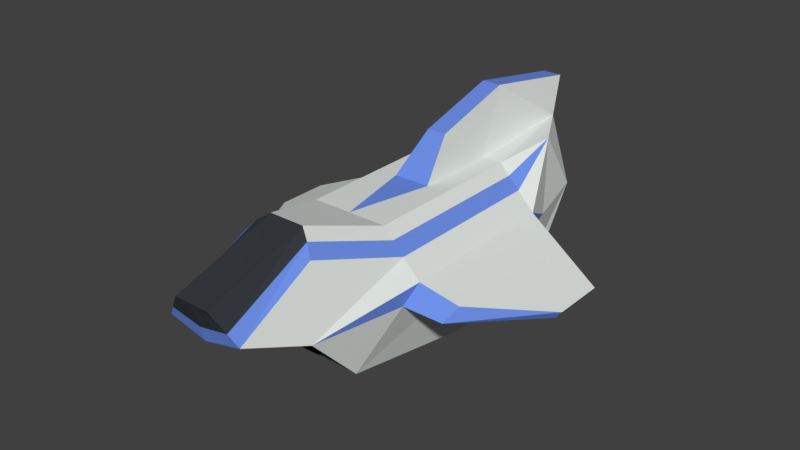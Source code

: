 # Source: ship.blend  (saved by Blender 2.79.0; exported with 4.5.12 LTS)
import bpy
from mathutils import Matrix  # noqa: F401  (used for matrix-valued properties, if any)

bpy.ops.wm.read_factory_settings(use_empty=True)
scene = bpy.context.scene
scene.name = 'Scene'

# ---- collections
col_collection_2 = bpy.data.collections.new('Collection 2'); scene.collection.children.link(col_collection_2)
col_collection_3 = bpy.data.collections.new('Collection 3'); scene.collection.children.link(col_collection_3)
col_collection_3.hide_render = True
col_collection_3.hide_viewport = True
col_collection_4 = bpy.data.collections.new('Collection 4'); scene.collection.children.link(col_collection_4)
col_collection_4.hide_render = True
col_collection_4.hide_viewport = True

# ---- materials (node trees are filled in below, after node groups)
mat_shipmain = bpy.data.materials.new('ShipMain')
mat_shipmain.alpha_threshold = 0.0
mat_shipmain.use_transparent_shadow = False
mat_shipmain.diffuse_color = (0.7446, 0.7842, 0.7544, 1.0)
mat_shipmain.roughness = 0.5
mat_shipmain.specular_intensity = 0.0
mat_shiphighlights = bpy.data.materials.new('ShipHighlights')
mat_shiphighlights.alpha_threshold = 0.0
mat_shiphighlights.use_transparent_shadow = False
mat_shiphighlights.diffuse_color = (0.1573, 0.2787, 0.8, 1.0)
mat_shiphighlights.roughness = 0.5
mat_shiphighlights.specular_intensity = 0.0
mat_shipglass = bpy.data.materials.new('ShipGlass')
mat_shipglass.alpha_threshold = 0.0
mat_shipglass.use_transparent_shadow = False
mat_shipglass.diffuse_color = (0.03776, 0.04358, 0.05141, 1.0)
mat_shipglass.roughness = 0.5
mat_shipglass.specular_intensity = 0.0
mat_shipinterior = bpy.data.materials.new('ShipInterior')
mat_shipinterior.alpha_threshold = 0.0
mat_shipinterior.use_transparent_shadow = False
mat_shipinterior.diffuse_color = (0.1299, 0.1299, 0.1299, 1.0)
mat_shipinterior.roughness = 0.5
mat_shipinterior.specular_intensity = 0.0
mat_shipglow = bpy.data.materials.new('ShipGlow')
mat_shipglow.alpha_threshold = 0.0
mat_shipglow.use_transparent_shadow = False
mat_shipglow.diffuse_color = (0.09001, 0.4385, 0.8, 1.0)
mat_shipglow.roughness = 0.5
mat_shipglow.specular_intensity = 0.0
mat_shipaccent = bpy.data.materials.new('ShipAccent')
mat_shipaccent.alpha_threshold = 0.0
mat_shipaccent.use_transparent_shadow = False
mat_shipaccent.diffuse_color = (0.3343, 0.3041, 0.2953, 1.0)
mat_shipaccent.roughness = 0.5
mat_shipaccent.specular_intensity = 0.0

# ---- material node trees

# ---- world
world_world = bpy.data.worlds.new('World'); scene.world = world_world
world_world.color = (0.05088, 0.05088, 0.05088)
world_world.use_sun_shadow = False
world_world.sun_shadow_jitter_overblur = 0.0
world_world.cycles.sampling_method = 'MANUAL'

# ---- meshes
me_cube_002 = bpy.data.meshes.new('Cube.002')
me_cube_002.from_pydata([(-1.615, -0.9888, 0.5542), (-1.615, 0.4758, -1.0), (-1.615, 8.582, 2.598), (-1.615, 8.582, -1.0), (-1.13, 6.992, 2.244), (-1.13, 4.547, 2.244), (-0.5216, -0.04055, 2.891), (-0.5216, -3.02, 1.979), (0.0, 10.13, 2.598), (0.0, 8.582, -1.0), (0.0, -0.9888, 0.5542), (0.0, 0.4758, -1.0), (-1.615, 6.992, -1.76), (0.0, 6.992, 2.244), (0.0, -0.04055, 2.891), (0.0, -3.02, 1.979), (0.0, 6.992, -1.76), (0.0, 4.547, 2.244), (-1.13, 2.109, 2.244), (-1.615, 4.547, -1.76), (0.0, 4.547, -1.76), (0.0, 2.109, 2.244), (-2.253, 6.992, 1.075), (-2.253, 4.547, 1.075), (-2.253, 2.109, 1.075), (-1.103, -0.4195, 2.341), (-1.138, -2.716, 1.142), (0.0, -2.716, 0.8699), (-1.755, 6.992, 1.599), (-1.755, 4.547, 1.599), (-1.755, 2.109, 1.599), (-1.615, 9.775, 0.7989), (0.0, 9.775, 0.7989), (-2.085, 6.992, 0.331), (-2.085, 4.547, 0.331), (-2.085, 1.68, 0.5304), (-4.662, 6.074, -0.122), (-4.829, 6.074, 0.1038), (-4.829, 4.528, 0.1038), (-3.282, 2.344, 0.6868), (-4.662, 4.528, -0.122), (-3.115, 1.915, 0.3388), (-0.7644, 8.582, -1.0), (-0.7644, -0.9888, 0.5542), (-0.7644, 4.547, -1.76), (-0.5349, 2.109, 2.244), (-0.2468, -0.04055, 2.891), (-0.5349, 4.547, 2.244), (-0.2468, -3.02, 1.979), (-0.7644, 10.13, 2.598), (-0.7644, 0.4758, -1.0), (-0.5349, 6.992, 2.244), (-0.7644, 6.992, -1.76), (-0.5386, -2.716, 0.9987), (-0.7644, 9.775, 0.7989), (0.0, 5.587, 3.303), (0.0, 8.032, 3.992), (-0.2835, 5.587, 3.303), (-0.2835, 11.17, 3.437), (0.0, 11.17, 3.437), (-0.2835, 8.032, 3.992), (0.0, 7.619, -1.46), (-0.8439, -0.2371, 2.662), (-0.8953, -2.836, 1.472), (0.0, -2.836, 1.307), (-1.615, 7.619, -1.46), (-2.002, 7.619, 1.675), (-1.424, 6.992, 1.942), (-1.424, 4.547, 1.942), (-1.424, 2.109, 1.942), (-1.9, 8.089, 0.5154), (-0.7644, 7.619, -1.46), (-0.4236, -2.836, 1.385), (-1.479, 0.4141, -0.9345), (-1.479, -0.9271, 0.4887), (-1.48, 3.242, -0.9345), (-1.48, 3.242, 0.4887), (-1.479, -0.6935, 0.4887), (-1.479, 0.6512, -0.9345), (-1.563, 3.242, -0.9345), (-1.563, 3.242, 0.4887), (-1.563, -0.4032, 0.3989), (-1.563, 0.7957, -0.843), (-1.48, 0.9919, 0.4887), (-1.48, 0.9919, -0.9345), (-1.563, 0.7964, 0.3989), (-1.48, 1.383, 0.4887), (-1.48, 1.383, -0.9345), (-1.563, 1.578, 0.3989), (-1.563, 1.578, -0.843), (-1.48, 2.772, 0.4887), (-1.48, 2.772, -0.9345), (-1.563, 2.599, 0.3989), (-1.563, 2.599, -0.843), (-1.512, 1.285, 0.3998), (-1.512, 1.09, 0.3998), (-1.512, 1.285, -0.8456), (-1.512, 1.09, -0.8456), (0.0, 0.4758, -1.0), (0.0, -0.9888, 0.5542), (0.0, 0.4141, -0.9345), (0.0, -0.9271, 0.4887), (0.0, 3.242, -0.9345), (0.0, 3.242, 0.5306), (0.0, 0.6512, -0.9345), (0.0, -0.6935, 0.4887), (0.0, 0.9919, -0.9345), (0.0, 0.9919, 0.5306), (0.0, 1.383, -0.9345), (0.0, 1.383, 0.5306), (0.0, 2.772, -0.9345), (0.0, 2.772, 0.5306), (-1.512, 3.125, -0.8456), (-1.512, 3.125, 0.3998), (-1.512, 2.889, 0.3998), (-1.512, 2.889, -0.8456), (-1.09, 3.242, -0.7675), (-0.9637, 3.254, 0.3217), (-0.3642, 3.242, -0.7675), (-0.4901, 3.254, 0.3217), (-1.09, 3.242, -0.8329), (-0.3642, 3.242, -0.8329), (-0.3991, 3.025, -0.8352), (-1.055, 3.025, -0.8352), (-0.3642, 3.242, -0.88), (-1.09, 3.242, -0.88), (-0.3991, 3.025, -0.8636), (-1.055, 3.025, -0.8636), (-1.09, 3.313, -0.7675), (-0.9637, 3.3, 0.3217), (-0.3642, 3.313, -0.7675), (-0.4901, 3.3, 0.3217), (-0.6557, 3.307, -0.3107), (-0.6557, 3.306, -0.214), (-0.4907, 3.307, -0.3107), (-0.4907, 3.306, -0.214), (-0.6289, 3.283, -0.3107), (-0.6289, 3.282, -0.214), (-0.5175, 3.283, -0.3107), (-0.5175, 3.282, -0.214), (-0.6152, 3.283, -0.2988), (-0.6152, 3.282, -0.2259), (-0.5312, 3.283, -0.2988), (-0.5312, 3.282, -0.2259), (-1.392, 0.8448, 0.5596), (-1.391, -0.4879, 0.5596), (-1.391, 2.567, 0.5596), (-1.392, 1.588, 0.5596), (0.0, -0.4879, 0.5596), (0.0, 0.8448, 0.5596), (0.0, 1.588, 0.5596), (0.0, 2.567, 0.5596)], [], [(54, 42, 3, 31), (44, 50, 1, 19), (49, 2, 4, 51), (52, 16, 20, 44), (46, 6, 7, 48), (25, 0, 26), (43, 10, 27, 53), (72, 64, 15, 48), (51, 4, 5, 47), (47, 5, 18, 45), (71, 61, 16, 52), (70, 65, 12, 33), (45, 46, 14, 21), (28, 22, 23, 29), (34, 35, 41, 40), (22, 33, 36, 37), (0, 35, 1), (62, 6, 18, 69), (0, 25, 30, 24), (69, 68, 29, 30), (68, 67, 28, 29), (62, 25, 26, 63), (24, 30, 29, 23), (1, 35, 34, 19), (19, 34, 33, 12), (33, 22, 70), (49, 54, 31, 2), (40, 38, 37, 36), (41, 39, 38, 40), (23, 22, 37, 38), (35, 24, 39, 41), (33, 34, 40, 36), (24, 23, 38, 39), (8, 32, 49), (18, 6, 46, 45), (65, 71, 52, 12), (45, 21, 47), (17, 55, 56, 13), (63, 72, 48, 7), (0, 43, 53, 26), (14, 46, 48, 15), (12, 52, 44, 19), (51, 47, 57, 60), (20, 11, 50, 44), (32, 9, 42, 54), (56, 60, 57, 55), (59, 58, 60, 56), (49, 51, 60, 58), (47, 17, 55, 57), (8, 49, 58, 59), (13, 56, 59, 8), (26, 53, 72, 63), (3, 42, 71, 65), (2, 31, 70, 66), (6, 62, 63, 7), (5, 4, 67, 68), (18, 5, 68, 69), (25, 62, 69, 30), (31, 3, 65, 70), (42, 9, 61, 71), (53, 27, 64, 72), (47, 21, 17), (67, 2, 28), (2, 67, 4), (22, 28, 2, 66), (24, 35, 0), (66, 70, 22), (54, 49, 32), (98, 100, 73, 1), (83, 77, 81, 85), (1, 73, 74, 0), (75, 76, 80, 79), (110, 102, 75, 91), (100, 104, 78, 73), (73, 78, 77, 74), (77, 78, 82, 81), (91, 75, 79, 93), (78, 84, 82), (82, 85, 81), (104, 106, 84, 78), (86, 83, 85, 88), (90, 86, 88, 92), (84, 87, 89, 82), (85, 82, 84, 83), (106, 108, 87, 84), (86, 83, 95, 94), (89, 88, 86, 87), (76, 90, 92, 80), (87, 91, 93, 89), (89, 93, 92, 88), (108, 110, 91, 87), (91, 75, 112, 115), (92, 93, 91, 90), (97, 96, 94, 95), (83, 84, 97, 95), (84, 87, 96, 97), (87, 86, 94, 96), (77, 83, 144, 145), (83, 86, 109, 107), (90, 111, 151, 146), (74, 77, 105, 101), (90, 76, 103, 111), (103, 76, 117, 119), (0, 74, 101, 99), (115, 112, 113, 114), (75, 76, 113, 112), (90, 91, 115, 114), (76, 90, 114, 113), (116, 118, 130, 128), (76, 75, 116, 117), (102, 103, 119, 118), (75, 102, 118, 116), (122, 123, 127, 126), (120, 121, 124, 125), (123, 120, 125, 127), (121, 122, 126, 124), (121, 120, 123, 122), (131, 129, 133, 135), (119, 117, 129, 131), (117, 116, 128, 129), (118, 119, 131, 130), (134, 135, 139, 138), (129, 128, 132, 133), (130, 131, 135, 134), (128, 130, 134, 132), (139, 137, 141, 143), (132, 134, 138, 136), (135, 133, 137, 139), (133, 132, 136, 137), (140, 142, 143, 141), (137, 136, 140, 141), (138, 139, 143, 142), (136, 138, 142, 140), (147, 146, 151, 150), (145, 144, 149, 148), (83, 107, 149, 144), (86, 90, 146, 147), (109, 86, 147, 150), (105, 77, 145, 148)])
me_cube_002.polygons.foreach_set('material_index', [0, 0, 0, 0, 2, 0, 0, 2, 0, 0, 0, 0, 0, 0, 0, 1, 0, 0, 0, 1, 1, 1, 0, 0, 0, 1, 0, 1, 1, 0, 1, 0, 0, 1, 0, 0, 0, 0, 2, 0, 2, 0, 0, 0, 0, 1, 1, 0, 1, 1, 0, 1, 0, 0, 2, 0, 0, 1, 0, 0, 1, 1, 1, 0, 0, 1, 0, 0, 0, 3, 0, 3, 3, 3, 3, 3, 3, 3, 3, 3, 3, 3, 3, 3, 3, 3, 3, 3, 3, 3, 3, 3, 3, 4, 3, 3, 3, 3, 3, 3, 3, 3, 3, 0, 4, 3, 3, 3, 3, 3, 3, 3, 3, 3, 3, 3, 3, 5, 3, 3, 3, 3, 5, 5, 5, 3, 3, 3, 3, 4, 3, 3, 3, 3, 3, 3, 3, 3, 3])
me_cube_002.materials.append(mat_shipmain)
me_cube_002.materials.append(mat_shiphighlights)
me_cube_002.materials.append(mat_shipglass)
me_cube_002.materials.append(mat_shipinterior)
me_cube_002.materials.append(mat_shipglow)
me_cube_002.materials.append(mat_shipaccent)
me_cube_002.use_remesh_preserve_volume = False
me_cube_002.use_remesh_preserve_attributes = False
me_cube_002.use_mirror_vertex_groups = False
me_cube_002.update()
me_cube_003 = bpy.data.meshes.new('Cube.003')
me_cube_003.from_pydata([(1.615, -0.9888, 0.5542), (1.615, 0.4758, -1.0), (0.7644, -0.9888, 0.5542), (0.7644, 0.4758, -1.0), (-1.615, -0.9888, 0.5542), (-1.615, 0.4758, -1.0), (0.0, -0.9888, 0.5542), (0.0, 0.4758, -1.0), (-0.7644, -0.9888, 0.5542), (-0.7644, 0.4758, -1.0), (0.7644, 0.2927, -1.0), (0.9235, -1.172, 0.5542), (0.7644, -1.172, 0.5542), (0.0, 0.2927, -1.0), (0.0, -1.172, 0.5542), (-0.7644, 0.2927, -1.0), (-0.9235, -1.172, 0.6201), (-0.7644, -1.172, 0.6201)], [], [(3, 7, 9, 5, 4, 8, 6, 2, 0, 1), (10, 11, 12, 14, 17, 16, 15, 13), (5, 15, 16, 4), (3, 10, 13, 7), (9, 15, 5), (4, 16, 17, 8), (6, 14, 12, 2), (0, 11, 10, 1), (7, 13, 15, 9), (1, 10, 3), (2, 12, 11, 0), (8, 17, 14, 6)])
me_cube_003.polygons.foreach_set('material_index', [1, 0, 0, 0, 0, 0, 0, 0, 0, 0, 0, 0])
me_cube_003.materials.append(mat_shipmain)
me_cube_003.materials.append(mat_shipinterior)
me_cube_003.use_remesh_preserve_volume = False
me_cube_003.use_remesh_preserve_attributes = False
me_cube_003.use_mirror_vertex_groups = False
me_cube_003.update()
me_cube = bpy.data.meshes.new('Cube')
me_cube.from_pydata([(-0.5, -0.3333, 0.3333), (-0.3333, -0.3333, 0.5), (-0.3333, -0.5, 0.3333), (-0.5, 0.0, 0.3333), (-0.3333, 0.0, 0.5), (-0.5, -0.3333, 0.0), (-0.3333, -0.5, 0.0), (0.0, -0.3333, 0.5), (0.0, -0.5, 0.3333), (-0.45, -0.3033, 0.3033), (-0.45, 0.0, 0.3033), (-0.45, -0.3033, 0.0), (-0.45, 0.0, 0.0), (0.0, -0.45, 0.3033), (-0.3033, -0.45, 0.3033), (-0.3033, -0.45, 0.0), (0.0, -0.45, 0.0), (-0.3033, 0.0, 0.45), (-0.3033, -0.3033, 0.45), (0.0, -0.3033, 0.45), (0.0, 0.0, 0.45), (-0.5, -0.3333, 0.4583), (-0.3333, -0.5, 0.4583), (-0.5, 0.0, 0.4583), (0.0, -0.5, 0.4583), (-0.4583, -0.5, 0.3333), (-0.4583, -0.3333, 0.5), (-0.4583, 0.0, 0.5), (-0.4583, -0.5, 0.0), (-0.4583, -0.5, 0.4583), (-0.5, -0.4583, 0.3333), (-0.3333, -0.4583, 0.5), (-0.5, -0.4583, 0.0), (0.0, -0.4583, 0.5), (-0.5, -0.4583, 0.4583), (-0.4583, -0.4583, 0.5)], [], [(32, 30, 0, 5), (4, 1, 18, 17), (11, 9, 10, 12), (5, 0, 9, 11), (0, 3, 10, 9), (16, 13, 14, 15), (8, 2, 14, 13), (2, 6, 15, 14), (20, 17, 18, 19), (1, 7, 19, 18), (0, 21, 23, 3), (8, 24, 22, 2), (30, 34, 21, 0), (35, 29, 22, 24, 33, 31), (2, 22, 29, 25), (6, 2, 25, 28), (4, 27, 26, 1), (1, 26, 35, 31), (32, 28, 25, 29, 34, 30), (7, 1, 31, 33), (35, 26, 27, 23, 21, 34), (35, 34, 29)])
me_cube.polygons.foreach_set('material_index', [0, 0, 1, 0, 0, 1, 0, 0, 1, 0, 0, 0, 0, 0, 0, 0, 0, 0, 0, 0, 0, 0])
me_cube.materials.append(mat_shipinterior)
me_cube.materials.append(mat_shipaccent)
me_cube.use_remesh_preserve_volume = False
me_cube.use_remesh_preserve_attributes = False
me_cube.use_mirror_vertex_groups = False
me_cube.update()

# ---- objects
ob_shipmain = bpy.data.objects.new('shipMain', me_cube_002)
ob_shipdoor = bpy.data.objects.new('shipDoor', me_cube_003)
ob_cube = bpy.data.objects.new('Cube', me_cube)

# ---- transforms, parenting, visibility, modifiers, constraints
ob_shipmain.location = (0.0, -1.449, 0.5908)
ob_shipmain.lineart.crease_threshold = 0.0
_m = ob_shipmain.modifiers.new('Mirror', 'MIRROR')
ob_shipdoor.location = (0.0, -1.447, 0.5881)
ob_shipdoor.lineart.crease_threshold = 0.0
ob_cube.location = (0.0, 0.0, 0.0)
ob_cube.lineart.crease_threshold = 0.0
_m = ob_cube.modifiers.new('Mirror', 'MIRROR')
_m.use_axis = (True, True, True)

# ---- collection membership
col_collection_2.objects.link(ob_shipmain)
col_collection_3.objects.link(ob_shipdoor)
col_collection_4.objects.link(ob_cube)

# ---- scene / render settings (as saved in the file)
scene.frame_start = 1; scene.frame_end = 250; scene.frame_set(1)
scene.render.engine = 'BLENDER_EEVEE_NEXT'
scene.render.resolution_percentage = 50
scene.render.dither_intensity = 0.0
scene.cycles.use_denoising = False
scene.cycles.samples = 128
scene.cycles.sampling_pattern = 'TABULATED_SOBOL'
scene.cycles.use_adaptive_sampling = False
scene.cycles.use_light_tree = False
scene.cycles.blur_glossy = 0.0
scene.cycles.sample_clamp_indirect = 0.0
scene.view_settings.view_transform = 'Standard'
bpy.context.view_layer.update()

# ---- added for rendering (the .blend has no active camera and no usable light): camera, sun
cam_auto = bpy.data.cameras.new('AutoCamera')
cam_auto.lens = 50.0
cam_auto.sensor_width = 36.0
cam_auto.clip_end = 1000.0
ob_auto_camera = bpy.data.objects.new('AutoCamera', cam_auto)
scene.collection.objects.link(ob_auto_camera)
ob_auto_camera.location = (16.7479, -17.4727, 15.1052)
ob_auto_camera.rotation_euler = (1.09748, -7.21219e-08, 0.694738)
scene.camera = ob_auto_camera
light_auto_sun = bpy.data.lights.new('AutoSun', 'SUN')
light_auto_sun.energy = 3.0
light_auto_sun.angle = 0.0523599
ob_auto_sun = bpy.data.objects.new('AutoSun', light_auto_sun)
scene.collection.objects.link(ob_auto_sun)
ob_auto_sun.rotation_euler = (0.872665, 0.174533, 0.523599)
bpy.context.view_layer.update()

